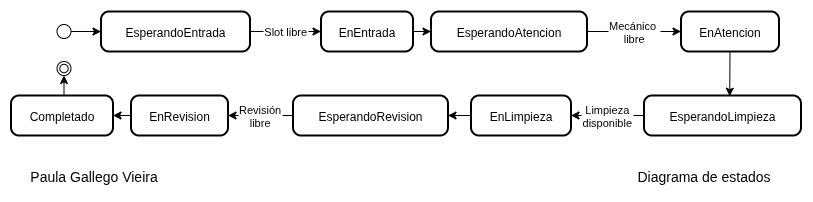

The diagram above was exported from draw.io. Its source (the exported page's mxGraphModel, read from the mxfile embedded in the PNG):
<mxGraphModel dx="2350" dy="1253" grid="1" gridSize="10" guides="1" tooltips="1" connect="1" arrows="1" fold="1" page="1" pageScale="1" pageWidth="827" pageHeight="1169" math="0" shadow="0">
  <root>
    <mxCell id="8BVkkkk2w3W_Jss3pPL2-0" />
    <mxCell id="8BVkkkk2w3W_Jss3pPL2-1" parent="8BVkkkk2w3W_Jss3pPL2-0" />
    <mxCell id="8BVkkkk2w3W_Jss3pPL2-23" value="" style="group;fontSize=14;" vertex="1" connectable="0" parent="8BVkkkk2w3W_Jss3pPL2-1">
      <mxGeometry x="39" y="1120" width="755" height="30" as="geometry" />
    </mxCell>
    <mxCell id="8BVkkkk2w3W_Jss3pPL2-24" value="&lt;font style=&quot;font-size: 14px;&quot;&gt;Paula Gallego Vieira&lt;/font&gt;" style="text;html=1;align=center;verticalAlign=middle;resizable=0;points=[];autosize=1;strokeColor=none;fillColor=none;" vertex="1" parent="8BVkkkk2w3W_Jss3pPL2-23">
      <mxGeometry x="-10" width="150" height="30" as="geometry" />
    </mxCell>
    <mxCell id="8BVkkkk2w3W_Jss3pPL2-25" value="&lt;font style=&quot;font-size: 14px;&quot;&gt;Diagrama de estados&lt;/font&gt;" style="text;html=1;align=center;verticalAlign=middle;resizable=0;points=[];autosize=1;strokeColor=none;fillColor=none;" vertex="1" parent="8BVkkkk2w3W_Jss3pPL2-23">
      <mxGeometry x="595" width="160" height="30" as="geometry" />
    </mxCell>
    <mxCell id="sxRo3APtpgi-A98jJWXX-5" value="" style="group" vertex="1" connectable="0" parent="8BVkkkk2w3W_Jss3pPL2-1">
      <mxGeometry x="21.5" y="970" width="790" height="124" as="geometry" />
    </mxCell>
    <mxCell id="8BVkkkk2w3W_Jss3pPL2-2" value="" style="ellipse;" vertex="1" parent="sxRo3APtpgi-A98jJWXX-5">
      <mxGeometry x="46" y="13" width="14" height="14" as="geometry" />
    </mxCell>
    <mxCell id="8BVkkkk2w3W_Jss3pPL2-3" value="EsperandoEntrada" style="rounded=1;arcSize=20;strokeWidth=2" vertex="1" parent="sxRo3APtpgi-A98jJWXX-5">
      <mxGeometry x="90" width="149" height="40" as="geometry" />
    </mxCell>
    <mxCell id="8BVkkkk2w3W_Jss3pPL2-4" value="EnEntrada" style="rounded=1;arcSize=20;strokeWidth=2" vertex="1" parent="sxRo3APtpgi-A98jJWXX-5">
      <mxGeometry x="310" width="92" height="40" as="geometry" />
    </mxCell>
    <mxCell id="8BVkkkk2w3W_Jss3pPL2-5" value="EsperandoAtencion" style="rounded=1;arcSize=20;strokeWidth=2" vertex="1" parent="sxRo3APtpgi-A98jJWXX-5">
      <mxGeometry x="420" width="156" height="40" as="geometry" />
    </mxCell>
    <mxCell id="8BVkkkk2w3W_Jss3pPL2-6" value="EnAtencion" style="rounded=1;arcSize=20;strokeWidth=2" vertex="1" parent="sxRo3APtpgi-A98jJWXX-5">
      <mxGeometry x="670" width="98" height="40" as="geometry" />
    </mxCell>
    <mxCell id="8BVkkkk2w3W_Jss3pPL2-7" value="EsperandoLimpieza" style="rounded=1;arcSize=20;strokeWidth=2" vertex="1" parent="sxRo3APtpgi-A98jJWXX-5">
      <mxGeometry x="633" y="84" width="157" height="40" as="geometry" />
    </mxCell>
    <mxCell id="sxRo3APtpgi-A98jJWXX-1" style="edgeStyle=orthogonalEdgeStyle;rounded=0;orthogonalLoop=1;jettySize=auto;html=1;entryX=1;entryY=0.5;entryDx=0;entryDy=0;" edge="1" parent="sxRo3APtpgi-A98jJWXX-5" source="8BVkkkk2w3W_Jss3pPL2-8" target="8BVkkkk2w3W_Jss3pPL2-9">
      <mxGeometry relative="1" as="geometry" />
    </mxCell>
    <mxCell id="8BVkkkk2w3W_Jss3pPL2-8" value="EnLimpieza" style="rounded=1;arcSize=20;strokeWidth=2" vertex="1" parent="sxRo3APtpgi-A98jJWXX-5">
      <mxGeometry x="460" y="84" width="100" height="40" as="geometry" />
    </mxCell>
    <mxCell id="8BVkkkk2w3W_Jss3pPL2-9" value="EsperandoRevision" style="rounded=1;arcSize=20;strokeWidth=2" vertex="1" parent="sxRo3APtpgi-A98jJWXX-5">
      <mxGeometry x="282" y="84" width="155" height="40" as="geometry" />
    </mxCell>
    <mxCell id="8BVkkkk2w3W_Jss3pPL2-10" value="EnRevision" style="rounded=1;arcSize=20;strokeWidth=2" vertex="1" parent="sxRo3APtpgi-A98jJWXX-5">
      <mxGeometry x="120" y="84" width="97" height="40" as="geometry" />
    </mxCell>
    <mxCell id="8BVkkkk2w3W_Jss3pPL2-11" value="Completado" style="rounded=1;arcSize=20;strokeWidth=2" vertex="1" parent="sxRo3APtpgi-A98jJWXX-5">
      <mxGeometry y="84" width="102" height="40" as="geometry" />
    </mxCell>
    <mxCell id="8BVkkkk2w3W_Jss3pPL2-12" value="" style="ellipse;shape=endState;" vertex="1" parent="sxRo3APtpgi-A98jJWXX-5">
      <mxGeometry x="46" y="50" width="14" height="14" as="geometry" />
    </mxCell>
    <mxCell id="8BVkkkk2w3W_Jss3pPL2-13" value="" style="curved=1;startArrow=none;;exitX=1;exitY=0.5;rounded=0;exitDx=0;exitDy=0;" edge="1" parent="sxRo3APtpgi-A98jJWXX-5" source="8BVkkkk2w3W_Jss3pPL2-2">
      <mxGeometry relative="1" as="geometry">
        <Array as="points" />
        <mxPoint x="90" y="20" as="targetPoint" />
      </mxGeometry>
    </mxCell>
    <mxCell id="8BVkkkk2w3W_Jss3pPL2-14" value="Slot libre" style="curved=1;startArrow=none;;entryX=0;entryY=0.5;rounded=0;entryDx=0;entryDy=0;" edge="1" parent="sxRo3APtpgi-A98jJWXX-5" source="8BVkkkk2w3W_Jss3pPL2-3" target="8BVkkkk2w3W_Jss3pPL2-4">
      <mxGeometry relative="1" as="geometry">
        <Array as="points" />
      </mxGeometry>
    </mxCell>
    <mxCell id="8BVkkkk2w3W_Jss3pPL2-15" value="" style="curved=1;startArrow=none;;exitX=1;exitY=0.5;entryX=0;entryY=0.5;rounded=0;entryDx=0;entryDy=0;exitDx=0;exitDy=0;" edge="1" parent="sxRo3APtpgi-A98jJWXX-5" source="8BVkkkk2w3W_Jss3pPL2-4" target="8BVkkkk2w3W_Jss3pPL2-5">
      <mxGeometry relative="1" as="geometry">
        <Array as="points" />
      </mxGeometry>
    </mxCell>
    <mxCell id="8BVkkkk2w3W_Jss3pPL2-16" value="Mecánico &#10;libre" style="curved=1;startArrow=none;;exitX=1;exitY=0.5;entryX=0;entryY=0.5;rounded=0;exitDx=0;exitDy=0;entryDx=0;entryDy=0;" edge="1" parent="sxRo3APtpgi-A98jJWXX-5" source="8BVkkkk2w3W_Jss3pPL2-5" target="8BVkkkk2w3W_Jss3pPL2-6">
      <mxGeometry relative="1" as="geometry">
        <Array as="points" />
      </mxGeometry>
    </mxCell>
    <mxCell id="8BVkkkk2w3W_Jss3pPL2-17" value="" style="curved=1;startArrow=none;;exitX=0.5;exitY=1;entryX=0.546;entryY=0.017;rounded=0;entryDx=0;entryDy=0;entryPerimeter=0;" edge="1" parent="sxRo3APtpgi-A98jJWXX-5" source="8BVkkkk2w3W_Jss3pPL2-6" target="8BVkkkk2w3W_Jss3pPL2-7">
      <mxGeometry relative="1" as="geometry">
        <Array as="points" />
      </mxGeometry>
    </mxCell>
    <mxCell id="8BVkkkk2w3W_Jss3pPL2-18" value="Limpieza&#10;disponible" style="curved=1;startArrow=none;;rounded=0;" edge="1" parent="sxRo3APtpgi-A98jJWXX-5" target="8BVkkkk2w3W_Jss3pPL2-8">
      <mxGeometry relative="1" as="geometry">
        <Array as="points" />
        <mxPoint x="632" y="104" as="sourcePoint" />
        <mxPoint x="562" y="104.00000000000011" as="targetPoint" />
      </mxGeometry>
    </mxCell>
    <mxCell id="8BVkkkk2w3W_Jss3pPL2-20" value="Revisión&#10;libre" style="curved=1;startArrow=none;;exitX=0;exitY=0.5;entryX=1;entryY=0.5;rounded=0;entryDx=0;entryDy=0;exitDx=0;exitDy=0;" edge="1" parent="sxRo3APtpgi-A98jJWXX-5" source="8BVkkkk2w3W_Jss3pPL2-9" target="8BVkkkk2w3W_Jss3pPL2-10">
      <mxGeometry relative="1" as="geometry">
        <Array as="points" />
      </mxGeometry>
    </mxCell>
    <mxCell id="8BVkkkk2w3W_Jss3pPL2-21" value="" style="curved=1;startArrow=none;;exitX=0;exitY=0.5;entryX=1;entryY=0.5;rounded=0;exitDx=0;exitDy=0;entryDx=0;entryDy=0;" edge="1" parent="sxRo3APtpgi-A98jJWXX-5" source="8BVkkkk2w3W_Jss3pPL2-10" target="8BVkkkk2w3W_Jss3pPL2-11">
      <mxGeometry relative="1" as="geometry">
        <Array as="points" />
      </mxGeometry>
    </mxCell>
    <mxCell id="8BVkkkk2w3W_Jss3pPL2-22" value="" style="curved=1;startArrow=none;;rounded=0;" edge="1" parent="sxRo3APtpgi-A98jJWXX-5">
      <mxGeometry relative="1" as="geometry">
        <Array as="points" />
        <mxPoint x="53" y="84" as="sourcePoint" />
        <mxPoint x="53" y="64" as="targetPoint" />
      </mxGeometry>
    </mxCell>
  </root>
</mxGraphModel>